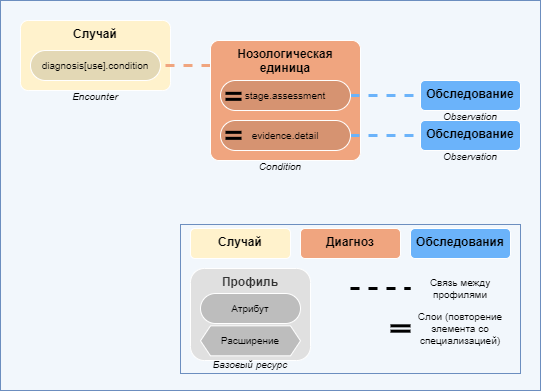

The diagram above was exported from draw.io. Its source (the exported page's mxGraphModel, read from the mxfile embedded in the PNG):
<mxGraphModel dx="1312" dy="659" grid="1" gridSize="10" guides="1" tooltips="1" connect="1" arrows="1" fold="1" page="1" pageScale="1" pageWidth="827" pageHeight="1169" math="0" shadow="0">
  <root>
    <mxCell id="0" />
    <mxCell id="1" parent="0" />
    <mxCell id="Fbvlpp_0t1uweSahU8pi-1" value="" style="whiteSpace=wrap;html=1;fillColor=#F2F7FC;strokeColor=#6c8ebf;" vertex="1" parent="1">
      <mxGeometry x="40" y="40" width="540" height="390" as="geometry" />
    </mxCell>
    <mxCell id="Fbvlpp_0t1uweSahU8pi-2" value="" style="whiteSpace=wrap;html=1;fillColor=#F2F7FC;strokeColor=#6c8ebf;" vertex="1" parent="1">
      <mxGeometry x="220" y="264" width="340" height="149" as="geometry" />
    </mxCell>
    <mxCell id="Fbvlpp_0t1uweSahU8pi-3" value="Случай" style="rounded=1;whiteSpace=wrap;html=1;fillColor=#fff2cc;strokeColor=#FFFFFF;fontStyle=1;verticalAlign=top;" vertex="1" parent="1">
      <mxGeometry x="230" y="268" width="100" height="30" as="geometry" />
    </mxCell>
    <mxCell id="Fbvlpp_0t1uweSahU8pi-4" value="Профиль" style="rounded=1;whiteSpace=wrap;html=1;horizontal=1;verticalAlign=top;strokeColor=#FFFFFF;fillColor=#E0E0E0;fontColor=#333333;fontStyle=1" vertex="1" parent="1">
      <mxGeometry x="230" y="308" width="120" height="92" as="geometry" />
    </mxCell>
    <mxCell id="Fbvlpp_0t1uweSahU8pi-5" value="Диагноз" style="rounded=1;whiteSpace=wrap;html=1;fillColor=#F0A57F;strokeColor=#FFFFFF;fontStyle=1;verticalAlign=top;" vertex="1" parent="1">
      <mxGeometry x="340" y="268" width="100" height="30" as="geometry" />
    </mxCell>
    <mxCell id="Fbvlpp_0t1uweSahU8pi-6" value="Обследования" style="rounded=1;whiteSpace=wrap;html=1;fillColor=#6BB3FA;strokeColor=#FFFFFF;fontColor=#000000;fontStyle=1;verticalAlign=top;" vertex="1" parent="1">
      <mxGeometry x="450" y="268" width="100" height="30" as="geometry" />
    </mxCell>
    <mxCell id="Fbvlpp_0t1uweSahU8pi-7" value="Базовый ресурс" style="text;html=1;strokeColor=none;fillColor=none;align=center;verticalAlign=middle;whiteSpace=wrap;rounded=0;fontSize=10;fontStyle=2" vertex="1" parent="1">
      <mxGeometry x="250" y="394.3299999999999" width="80" height="20" as="geometry" />
    </mxCell>
    <mxCell id="Fbvlpp_0t1uweSahU8pi-8" value="" style="endArrow=none;dashed=1;html=1;rounded=0;fontSize=10;fontColor=#000000;strokeWidth=3;" edge="1" parent="1">
      <mxGeometry width="50" height="50" relative="1" as="geometry">
        <mxPoint x="390" y="328" as="sourcePoint" />
        <mxPoint x="450" y="328" as="targetPoint" />
      </mxGeometry>
    </mxCell>
    <mxCell id="Fbvlpp_0t1uweSahU8pi-9" value="" style="group" vertex="1" connectable="0" parent="1">
      <mxGeometry x="430" y="365.33" width="20" height="5.34" as="geometry" />
    </mxCell>
    <mxCell id="Fbvlpp_0t1uweSahU8pi-10" value="" style="endArrow=none;html=1;rounded=0;fontSize=10;fontColor=#000000;strokeWidth=3;" edge="1" parent="Fbvlpp_0t1uweSahU8pi-9">
      <mxGeometry width="50" height="50" relative="1" as="geometry">
        <mxPoint as="sourcePoint" />
        <mxPoint x="20" as="targetPoint" />
      </mxGeometry>
    </mxCell>
    <mxCell id="Fbvlpp_0t1uweSahU8pi-11" value="" style="endArrow=none;html=1;rounded=0;fontSize=10;fontColor=#000000;strokeWidth=3;" edge="1" parent="Fbvlpp_0t1uweSahU8pi-9">
      <mxGeometry width="50" height="50" relative="1" as="geometry">
        <mxPoint y="5.34" as="sourcePoint" />
        <mxPoint x="20" y="5.34" as="targetPoint" />
      </mxGeometry>
    </mxCell>
    <mxCell id="Fbvlpp_0t1uweSahU8pi-12" value="Слои (повторение элемента со специализацией)" style="text;html=1;strokeColor=none;fillColor=none;align=center;verticalAlign=middle;whiteSpace=wrap;rounded=0;sketch=0;fontSize=10;fontColor=#000000;" vertex="1" parent="1">
      <mxGeometry x="450" y="348" width="100" height="40" as="geometry" />
    </mxCell>
    <mxCell id="Fbvlpp_0t1uweSahU8pi-13" value="Связь между профилями" style="text;html=1;strokeColor=none;fillColor=none;align=center;verticalAlign=middle;whiteSpace=wrap;rounded=0;sketch=0;fontSize=10;fontColor=#000000;" vertex="1" parent="1">
      <mxGeometry x="450" y="308" width="100" height="40" as="geometry" />
    </mxCell>
    <UserObject label="Случай" link="http://fhir-ru.zendoc.me/diag.DsEncounter" id="Fbvlpp_0t1uweSahU8pi-14">
      <mxCell style="rounded=1;whiteSpace=wrap;html=1;fillColor=#fff2cc;strokeColor=#FFFFFF;fontStyle=1;verticalAlign=top;arcSize=11;" vertex="1" parent="1">
        <mxGeometry x="60" y="60" width="150" height="70" as="geometry" />
      </mxCell>
    </UserObject>
    <mxCell id="Fbvlpp_0t1uweSahU8pi-15" value="&lt;span&gt;Расширение&lt;/span&gt;" style="shape=hexagon;perimeter=hexagonPerimeter2;whiteSpace=wrap;html=1;fixedSize=1;sketch=0;fontSize=10;fontColor=#000000;strokeColor=#FFFFFF;fillColor=#BDBDBD;size=10;" vertex="1" parent="1">
      <mxGeometry x="240" y="365.3299999999999" width="100" height="30" as="geometry" />
    </mxCell>
    <mxCell id="Fbvlpp_0t1uweSahU8pi-16" value="Атрибут" style="rounded=1;whiteSpace=wrap;html=1;sketch=0;fontSize=10;fontColor=#000000;strokeColor=#FFFFFF;fillColor=#BDBDBD;arcSize=50;" vertex="1" parent="1">
      <mxGeometry x="240" y="333" width="100" height="30" as="geometry" />
    </mxCell>
    <mxCell id="Fbvlpp_0t1uweSahU8pi-17" value="diagnosis[use].condition" style="rounded=1;whiteSpace=wrap;html=1;sketch=0;fontSize=10;fontColor=#000000;strokeColor=#FFFFFF;fillColor=#E3D8B5;arcSize=50;" vertex="1" parent="1">
      <mxGeometry x="70" y="90" width="130" height="30" as="geometry" />
    </mxCell>
    <mxCell id="Fbvlpp_0t1uweSahU8pi-18" style="edgeStyle=orthogonalEdgeStyle;rounded=0;orthogonalLoop=1;jettySize=auto;html=1;entryX=1;entryY=0.5;entryDx=0;entryDy=0;dashed=1;fontSize=10;fontColor=#000000;endArrow=none;endFill=0;strokeColor=#F0A57F;strokeWidth=3;" edge="1" parent="1" source="Fbvlpp_0t1uweSahU8pi-19" target="Fbvlpp_0t1uweSahU8pi-17">
      <mxGeometry relative="1" as="geometry">
        <Array as="points">
          <mxPoint x="240" y="105" />
          <mxPoint x="240" y="105" />
        </Array>
      </mxGeometry>
    </mxCell>
    <UserObject label="Нозологическая единица" link="http://fhir-ru.zendoc.me/diag.DsCondition" id="Fbvlpp_0t1uweSahU8pi-19">
      <mxCell style="rounded=1;whiteSpace=wrap;html=1;fillColor=#F0A57F;strokeColor=#FFFFFF;fontStyle=1;verticalAlign=top;arcSize=7;" vertex="1" parent="1">
        <mxGeometry x="250" y="80" width="150" height="120" as="geometry" />
      </mxCell>
    </UserObject>
    <mxCell id="Fbvlpp_0t1uweSahU8pi-20" style="edgeStyle=orthogonalEdgeStyle;rounded=0;orthogonalLoop=1;jettySize=auto;html=1;exitX=1;exitY=0.5;exitDx=0;exitDy=0;entryX=0;entryY=0.5;entryDx=0;entryDy=0;fontSize=10;fontColor=#000000;strokeWidth=3;endArrow=none;endFill=0;dashed=1;strokeColor=#6BB3FA;" edge="1" parent="1" source="Fbvlpp_0t1uweSahU8pi-21" target="Fbvlpp_0t1uweSahU8pi-22">
      <mxGeometry relative="1" as="geometry" />
    </mxCell>
    <mxCell id="Fbvlpp_0t1uweSahU8pi-21" value="stage.assessment" style="rounded=1;whiteSpace=wrap;html=1;sketch=0;fontSize=10;fontColor=#000000;strokeColor=#FFFFFF;fillColor=#D69371;arcSize=50;" vertex="1" parent="1">
      <mxGeometry x="260" y="120" width="130" height="30" as="geometry" />
    </mxCell>
    <UserObject label="Обследование" link="http://fhir-ru.zendoc.me/diag.DsObservation" id="Fbvlpp_0t1uweSahU8pi-22">
      <mxCell style="rounded=1;whiteSpace=wrap;html=1;fillColor=#6BB3FA;strokeColor=#FFFFFF;fontColor=#000000;fontStyle=1;verticalAlign=top;" vertex="1" parent="1">
        <mxGeometry x="460" y="120" width="100" height="30" as="geometry" />
      </mxCell>
    </UserObject>
    <mxCell id="Fbvlpp_0t1uweSahU8pi-23" value="Encounter" style="text;html=1;strokeColor=none;fillColor=none;align=center;verticalAlign=middle;whiteSpace=wrap;rounded=0;fontSize=10;fontStyle=2" vertex="1" parent="1">
      <mxGeometry x="95" y="126" width="80" height="20" as="geometry" />
    </mxCell>
    <mxCell id="Fbvlpp_0t1uweSahU8pi-24" value="Condition" style="text;html=1;strokeColor=none;fillColor=none;align=center;verticalAlign=middle;whiteSpace=wrap;rounded=0;fontSize=10;fontStyle=2" vertex="1" parent="1">
      <mxGeometry x="280" y="196" width="80" height="20" as="geometry" />
    </mxCell>
    <mxCell id="Fbvlpp_0t1uweSahU8pi-25" value="Observation" style="text;html=1;strokeColor=none;fillColor=none;align=center;verticalAlign=middle;whiteSpace=wrap;rounded=0;fontSize=10;fontStyle=2" vertex="1" parent="1">
      <mxGeometry x="470" y="146" width="80" height="20" as="geometry" />
    </mxCell>
    <mxCell id="Fbvlpp_0t1uweSahU8pi-26" style="edgeStyle=orthogonalEdgeStyle;rounded=0;orthogonalLoop=1;jettySize=auto;html=1;entryX=0;entryY=0.5;entryDx=0;entryDy=0;dashed=1;fontSize=10;fontColor=#000000;endArrow=none;endFill=0;strokeColor=#6BB3FA;strokeWidth=3;" edge="1" parent="1" source="Fbvlpp_0t1uweSahU8pi-27" target="Fbvlpp_0t1uweSahU8pi-28">
      <mxGeometry relative="1" as="geometry" />
    </mxCell>
    <mxCell id="Fbvlpp_0t1uweSahU8pi-27" value="evidence.detail" style="rounded=1;whiteSpace=wrap;html=1;sketch=0;fontSize=10;fontColor=#000000;strokeColor=#FFFFFF;fillColor=#D69371;arcSize=50;" vertex="1" parent="1">
      <mxGeometry x="260" y="160" width="130" height="30" as="geometry" />
    </mxCell>
    <UserObject label="Обследование" link="http://fhir-ru.zendoc.me/diag.DsObservation" id="Fbvlpp_0t1uweSahU8pi-28">
      <mxCell style="rounded=1;whiteSpace=wrap;html=1;fillColor=#6BB3FA;strokeColor=#FFFFFF;fontColor=#000000;fontStyle=1;verticalAlign=top;" vertex="1" parent="1">
        <mxGeometry x="460" y="160" width="100" height="30" as="geometry" />
      </mxCell>
    </UserObject>
    <mxCell id="Fbvlpp_0t1uweSahU8pi-29" value="Observation" style="text;html=1;strokeColor=none;fillColor=none;align=center;verticalAlign=middle;whiteSpace=wrap;rounded=0;fontSize=10;fontStyle=2" vertex="1" parent="1">
      <mxGeometry x="470" y="186" width="80" height="20" as="geometry" />
    </mxCell>
    <mxCell id="Fbvlpp_0t1uweSahU8pi-37" value="" style="group;rotation=90;" vertex="1" connectable="0" parent="1">
      <mxGeometry x="270" y="127.84" width="6" height="16.3299999999997" as="geometry" />
    </mxCell>
    <mxCell id="Fbvlpp_0t1uweSahU8pi-35" value="" style="endArrow=none;html=1;rounded=0;fontSize=10;fontColor=#000000;strokeWidth=3;" edge="1" parent="Fbvlpp_0t1uweSahU8pi-37">
      <mxGeometry width="50" height="50" relative="1" as="geometry">
        <mxPoint x="-5" y="5" as="sourcePoint" />
        <mxPoint x="11" y="5" as="targetPoint" />
      </mxGeometry>
    </mxCell>
    <mxCell id="Fbvlpp_0t1uweSahU8pi-36" value="" style="endArrow=none;html=1;rounded=0;fontSize=10;fontColor=#000000;strokeWidth=3;" edge="1" parent="Fbvlpp_0t1uweSahU8pi-37">
      <mxGeometry width="50" height="50" relative="1" as="geometry">
        <mxPoint x="-5" y="11" as="sourcePoint" />
        <mxPoint x="11" y="11" as="targetPoint" />
      </mxGeometry>
    </mxCell>
    <mxCell id="Fbvlpp_0t1uweSahU8pi-41" value="" style="group;rotation=90;" vertex="1" connectable="0" parent="1">
      <mxGeometry x="270" y="166.84" width="6" height="16.3299999999997" as="geometry" />
    </mxCell>
    <mxCell id="Fbvlpp_0t1uweSahU8pi-42" value="" style="endArrow=none;html=1;rounded=0;fontSize=10;fontColor=#000000;strokeWidth=3;" edge="1" parent="Fbvlpp_0t1uweSahU8pi-41">
      <mxGeometry width="50" height="50" relative="1" as="geometry">
        <mxPoint x="-5" y="5" as="sourcePoint" />
        <mxPoint x="11" y="5" as="targetPoint" />
      </mxGeometry>
    </mxCell>
    <mxCell id="Fbvlpp_0t1uweSahU8pi-43" value="" style="endArrow=none;html=1;rounded=0;fontSize=10;fontColor=#000000;strokeWidth=3;" edge="1" parent="Fbvlpp_0t1uweSahU8pi-41">
      <mxGeometry width="50" height="50" relative="1" as="geometry">
        <mxPoint x="-5" y="11" as="sourcePoint" />
        <mxPoint x="11" y="11" as="targetPoint" />
      </mxGeometry>
    </mxCell>
  </root>
</mxGraphModel>